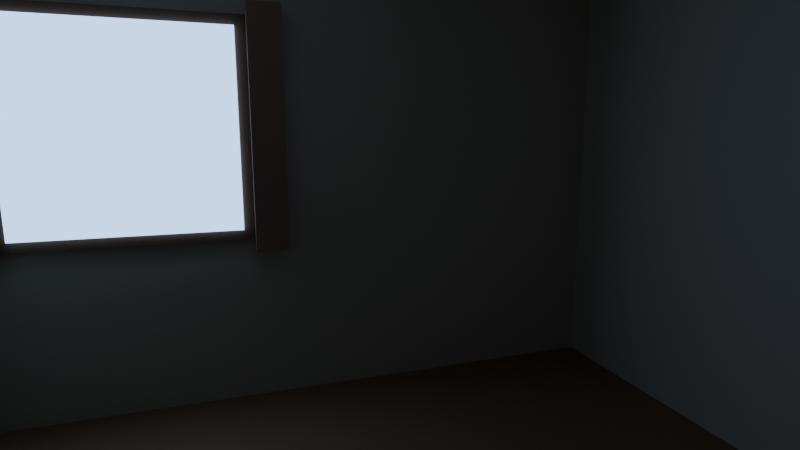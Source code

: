 # Source: cozycomputerroom.blend  (saved by Blender 5.2.45; exported with 4.5.12 LTS)
import bpy
from mathutils import Matrix  # noqa: F401  (used for matrix-valued properties, if any)

bpy.ops.wm.read_factory_settings(use_empty=True)
scene = bpy.context.scene
scene.name = 'Scene'

# ---- collections
col_collection = bpy.data.collections.new('Collection'); scene.collection.children.link(col_collection)

# ---- materials (node trees are filled in below, after node groups)
mat_floor_material = bpy.data.materials.new('Floor_Material')
mat_ceiling_material = bpy.data.materials.new('Ceiling_Material')
mat_warmplaster_material = bpy.data.materials.new('WarmPlaster_Material')
mat_wallleft_material = bpy.data.materials.new('WallLeft_Material')
mat_doorpanel_material = bpy.data.materials.new('DoorPanel_Material')
mat_darkwood_material = bpy.data.materials.new('DarkWood_Material')
mat_windowdusk_material = bpy.data.materials.new('WindowDusk_Material')
mat_curtainfabric_material = bpy.data.materials.new('CurtainFabric_Material')

# ---- material node trees
mat_floor_material.use_nodes = True; mat_floor_material.node_tree.nodes.clear()
_N = mat_floor_material.node_tree.nodes; _L = mat_floor_material.node_tree.links
n0 = _N.new('ShaderNodeBsdfPrincipled'); n0.name = 'Principled BSDF'; n0.location = (-200, 100)
n0.inputs[0].default_value = (0.3, 0.17, 0.09, 1.0)
n0.inputs[1].default_value = 0.05
n0.inputs[10].default_value = 0.005
n1 = _N.new('ShaderNodeOutputMaterial'); n1.name = 'Material Output'; n1.location = (200, 100)
_L.new(n0.outputs[0], n1.inputs[0])
n1.is_active_output = True
mat_ceiling_material.use_nodes = True; mat_ceiling_material.node_tree.nodes.clear()
_N = mat_ceiling_material.node_tree.nodes; _L = mat_ceiling_material.node_tree.links
n0 = _N.new('ShaderNodeBsdfPrincipled'); n0.name = 'Principled BSDF'; n0.location = (-200, 100)
n0.inputs[0].default_value = (0.72, 0.66, 0.56, 1.0)
n0.inputs[2].default_value = 0.9
n0.inputs[10].default_value = 0.005
n1 = _N.new('ShaderNodeOutputMaterial'); n1.name = 'Material Output'; n1.location = (200, 100)
_L.new(n0.outputs[0], n1.inputs[0])
n1.is_active_output = True
mat_warmplaster_material.use_nodes = True; mat_warmplaster_material.node_tree.nodes.clear()
_N = mat_warmplaster_material.node_tree.nodes; _L = mat_warmplaster_material.node_tree.links
n0 = _N.new('ShaderNodeBsdfPrincipled'); n0.name = 'Principled BSDF'; n0.location = (-200, 100)
n0.inputs[0].default_value = (0.58, 0.49, 0.39, 1.0)
n0.inputs[2].default_value = 0.85
n0.inputs[10].default_value = 0.005
n1 = _N.new('ShaderNodeOutputMaterial'); n1.name = 'Material Output'; n1.location = (200, 100)
_L.new(n0.outputs[0], n1.inputs[0])
n1.is_active_output = True
mat_wallleft_material.use_nodes = True; mat_wallleft_material.node_tree.nodes.clear()
_N = mat_wallleft_material.node_tree.nodes; _L = mat_wallleft_material.node_tree.links
n0 = _N.new('ShaderNodeBsdfPrincipled'); n0.name = 'Principled BSDF'; n0.location = (-200, 100)
n0.inputs[0].default_value = (0.35, 0.42, 0.34, 1.0)
n0.inputs[2].default_value = 0.9
n0.inputs[10].default_value = 0.005
n1 = _N.new('ShaderNodeOutputMaterial'); n1.name = 'Material Output'; n1.location = (200, 100)
_L.new(n0.outputs[0], n1.inputs[0])
n1.is_active_output = True
mat_doorpanel_material.use_nodes = True; mat_doorpanel_material.node_tree.nodes.clear()
_N = mat_doorpanel_material.node_tree.nodes; _L = mat_doorpanel_material.node_tree.links
n0 = _N.new('ShaderNodeBsdfPrincipled'); n0.name = 'Principled BSDF'; n0.location = (-200, 100)
n0.inputs[0].default_value = (0.35, 0.2, 0.11, 1.0)
n0.inputs[2].default_value = 0.4
n0.inputs[10].default_value = 0.005
n1 = _N.new('ShaderNodeOutputMaterial'); n1.name = 'Material Output'; n1.location = (200, 100)
_L.new(n0.outputs[0], n1.inputs[0])
n1.is_active_output = True
mat_darkwood_material.use_nodes = True; mat_darkwood_material.node_tree.nodes.clear()
_N = mat_darkwood_material.node_tree.nodes; _L = mat_darkwood_material.node_tree.links
n0 = _N.new('ShaderNodeBsdfPrincipled'); n0.name = 'Principled BSDF'; n0.location = (-200, 100)
n0.inputs[0].default_value = (0.16, 0.09, 0.05, 1.0)
n0.inputs[2].default_value = 0.45
n0.inputs[10].default_value = 0.005
n1 = _N.new('ShaderNodeOutputMaterial'); n1.name = 'Material Output'; n1.location = (200, 100)
_L.new(n0.outputs[0], n1.inputs[0])
n1.is_active_output = True
mat_windowdusk_material.use_nodes = True; mat_windowdusk_material.node_tree.nodes.clear()
_N = mat_windowdusk_material.node_tree.nodes; _L = mat_windowdusk_material.node_tree.links
n0 = _N.new('ShaderNodeBsdfPrincipled'); n0.name = 'Principled BSDF'; n0.location = (-200, 100)
n0.inputs[0].default_value = (0.04, 0.1, 0.22, 1.0)
n0.inputs[1].default_value = 0.1
n0.inputs[2].default_value = 0.15
n0.inputs[10].default_value = 0.005
n0.inputs[27].default_value = (0.35, 0.55, 0.95, 1.0)
n0.inputs[28].default_value = 3.0
n1 = _N.new('ShaderNodeOutputMaterial'); n1.name = 'Material Output'; n1.location = (200, 100)
_L.new(n0.outputs[0], n1.inputs[0])
n1.is_active_output = True
mat_curtainfabric_material.use_nodes = True; mat_curtainfabric_material.node_tree.nodes.clear()
_N = mat_curtainfabric_material.node_tree.nodes; _L = mat_curtainfabric_material.node_tree.links
n0 = _N.new('ShaderNodeBsdfPrincipled'); n0.name = 'Principled BSDF'; n0.location = (-200, 100)
n0.inputs[0].default_value = (0.42, 0.23, 0.17, 1.0)
n0.inputs[2].default_value = 0.95
n0.inputs[10].default_value = 0.005
n1 = _N.new('ShaderNodeOutputMaterial'); n1.name = 'Material Output'; n1.location = (200, 100)
_L.new(n0.outputs[0], n1.inputs[0])
n1.is_active_output = True

# ---- world
world_world = bpy.data.worlds.new('World'); scene.world = world_world
world_world.use_nodes = True; world_world.node_tree.nodes.clear()
_N = world_world.node_tree.nodes; _L = world_world.node_tree.links
n0 = _N.new('ShaderNodeOutputWorld'); n0.name = 'World Output'; n0.location = (200, 100)
n1 = _N.new('ShaderNodeBackground'); n1.name = 'Background'; n1.location = (-200, 100)
n1.inputs[0].default_value = (0.05088, 0.05088, 0.05088, 1.0)
_L.new(n1.outputs[0], n0.inputs[0])
n0.is_active_output = True
world_world.color = (0.05088, 0.05088, 0.05088)
world_world.sun_shadow_jitter_overblur = 0.0

# ---- cameras
cam_herocamera_camera = bpy.data.cameras.new('HeroCamera_Camera')
cam_herocamera_camera.lens = 24.0

# ---- meshes
me_floor_mesh = bpy.data.meshes.new('Floor_Mesh')
me_floor_mesh.from_pydata([(-1.0, -1.0, -1.0), (1.0, -1.0, -1.0), (1.0, 1.0, -1.0), (-1.0, 1.0, -1.0), (-1.0, -1.0, 1.0), (1.0, -1.0, 1.0), (1.0, 1.0, 1.0), (-1.0, 1.0, 1.0)], [], [(0, 3, 2, 1), (4, 5, 6, 7), (0, 1, 5, 4), (1, 2, 6, 5), (2, 3, 7, 6), (3, 0, 4, 7)])
me_floor_mesh.materials.append(mat_floor_material)
me_floor_mesh.update()
me_ceiling_mesh = bpy.data.meshes.new('Ceiling_Mesh')
me_ceiling_mesh.from_pydata([(-1.0, -1.0, -1.0), (1.0, -1.0, -1.0), (1.0, 1.0, -1.0), (-1.0, 1.0, -1.0), (-1.0, -1.0, 1.0), (1.0, -1.0, 1.0), (1.0, 1.0, 1.0), (-1.0, 1.0, 1.0)], [], [(0, 3, 2, 1), (4, 5, 6, 7), (0, 1, 5, 4), (1, 2, 6, 5), (2, 3, 7, 6), (3, 0, 4, 7)])
me_ceiling_mesh.materials.append(mat_ceiling_material)
me_ceiling_mesh.update()
me_wallback_mesh = bpy.data.meshes.new('WallBack_Mesh')
me_wallback_mesh.from_pydata([(-1.0, -1.0, -1.0), (1.0, -1.0, -1.0), (1.0, 1.0, -1.0), (-1.0, 1.0, -1.0), (-1.0, -1.0, 1.0), (1.0, -1.0, 1.0), (1.0, 1.0, 1.0), (-1.0, 1.0, 1.0)], [], [(0, 3, 2, 1), (4, 5, 6, 7), (0, 1, 5, 4), (1, 2, 6, 5), (2, 3, 7, 6), (3, 0, 4, 7)])
me_wallback_mesh.materials.append(mat_warmplaster_material)
me_wallback_mesh.update()
me_wallfront_mesh = bpy.data.meshes.new('WallFront_Mesh')
me_wallfront_mesh.from_pydata([(-1.0, -1.0, -1.0), (1.0, -1.0, -1.0), (1.0, 1.0, -1.0), (-1.0, 1.0, -1.0), (-1.0, -1.0, 1.0), (1.0, -1.0, 1.0), (1.0, 1.0, 1.0), (-1.0, 1.0, 1.0)], [], [(0, 3, 2, 1), (4, 5, 6, 7), (0, 1, 5, 4), (1, 2, 6, 5), (2, 3, 7, 6), (3, 0, 4, 7)])
me_wallfront_mesh.materials.append(mat_warmplaster_material)
me_wallfront_mesh.update()
me_wallleft_mesh = bpy.data.meshes.new('WallLeft_Mesh')
me_wallleft_mesh.from_pydata([(-1.0, -1.0, -1.0), (1.0, -1.0, -1.0), (1.0, 1.0, -1.0), (-1.0, 1.0, -1.0), (-1.0, -1.0, 1.0), (1.0, -1.0, 1.0), (1.0, 1.0, 1.0), (-1.0, 1.0, 1.0)], [], [(0, 3, 2, 1), (4, 5, 6, 7), (0, 1, 5, 4), (1, 2, 6, 5), (2, 3, 7, 6), (3, 0, 4, 7)])
me_wallleft_mesh.materials.append(mat_wallleft_material)
me_wallleft_mesh.update()
me_wallright_mesh = bpy.data.meshes.new('WallRight_Mesh')
me_wallright_mesh.from_pydata([(-1.0, -1.0, -1.0), (1.0, -1.0, -1.0), (1.0, 1.0, -1.0), (-1.0, 1.0, -1.0), (-1.0, -1.0, 1.0), (1.0, -1.0, 1.0), (1.0, 1.0, 1.0), (-1.0, 1.0, 1.0)], [], [(0, 3, 2, 1), (4, 5, 6, 7), (0, 1, 5, 4), (1, 2, 6, 5), (2, 3, 7, 6), (3, 0, 4, 7)])
me_wallright_mesh.materials.append(mat_warmplaster_material)
me_wallright_mesh.update()
me_doorpanel_mesh = bpy.data.meshes.new('DoorPanel_Mesh')
me_doorpanel_mesh.from_pydata([(-1.0, -1.0, -1.0), (1.0, -1.0, -1.0), (1.0, 1.0, -1.0), (-1.0, 1.0, -1.0), (-1.0, -1.0, 1.0), (1.0, -1.0, 1.0), (1.0, 1.0, 1.0), (-1.0, 1.0, 1.0)], [], [(0, 3, 2, 1), (4, 5, 6, 7), (0, 1, 5, 4), (1, 2, 6, 5), (2, 3, 7, 6), (3, 0, 4, 7)])
me_doorpanel_mesh.materials.append(mat_doorpanel_material)
me_doorpanel_mesh.update()
me_doorframe_mesh = bpy.data.meshes.new('DoorFrame_Mesh')
me_doorframe_mesh.from_pydata([(-1.0, -1.0, -1.0), (1.0, -1.0, -1.0), (1.0, 1.0, -1.0), (-1.0, 1.0, -1.0), (-1.0, -1.0, 1.0), (1.0, -1.0, 1.0), (1.0, 1.0, 1.0), (-1.0, 1.0, 1.0)], [], [(0, 3, 2, 1), (4, 5, 6, 7), (0, 1, 5, 4), (1, 2, 6, 5), (2, 3, 7, 6), (3, 0, 4, 7)])
me_doorframe_mesh.materials.append(mat_darkwood_material)
me_doorframe_mesh.update()
me_windowframe_mesh = bpy.data.meshes.new('WindowFrame_Mesh')
me_windowframe_mesh.from_pydata([(-1.0, -1.0, -1.0), (1.0, -1.0, -1.0), (1.0, 1.0, -1.0), (-1.0, 1.0, -1.0), (-1.0, -1.0, 1.0), (1.0, -1.0, 1.0), (1.0, 1.0, 1.0), (-1.0, 1.0, 1.0)], [], [(0, 3, 2, 1), (4, 5, 6, 7), (0, 1, 5, 4), (1, 2, 6, 5), (2, 3, 7, 6), (3, 0, 4, 7)])
me_windowframe_mesh.materials.append(mat_darkwood_material)
me_windowframe_mesh.update()
me_windowdusk_mesh = bpy.data.meshes.new('WindowDusk_Mesh')
me_windowdusk_mesh.from_pydata([(-1.0, -1.0, -1.0), (1.0, -1.0, -1.0), (1.0, 1.0, -1.0), (-1.0, 1.0, -1.0), (-1.0, -1.0, 1.0), (1.0, -1.0, 1.0), (1.0, 1.0, 1.0), (-1.0, 1.0, 1.0)], [], [(0, 3, 2, 1), (4, 5, 6, 7), (0, 1, 5, 4), (1, 2, 6, 5), (2, 3, 7, 6), (3, 0, 4, 7)])
me_windowdusk_mesh.materials.append(mat_windowdusk_material)
me_windowdusk_mesh.update()
me_curtainleft_mesh = bpy.data.meshes.new('CurtainLeft_Mesh')
me_curtainleft_mesh.from_pydata([(-1.0, -1.0, -1.0), (1.0, -1.0, -1.0), (1.0, 1.0, -1.0), (-1.0, 1.0, -1.0), (-1.0, -1.0, 1.0), (1.0, -1.0, 1.0), (1.0, 1.0, 1.0), (-1.0, 1.0, 1.0)], [], [(0, 3, 2, 1), (4, 5, 6, 7), (0, 1, 5, 4), (1, 2, 6, 5), (2, 3, 7, 6), (3, 0, 4, 7)])
me_curtainleft_mesh.materials.append(mat_curtainfabric_material)
me_curtainleft_mesh.update()
me_curtainright_mesh = bpy.data.meshes.new('CurtainRight_Mesh')
me_curtainright_mesh.from_pydata([(-1.0, -1.0, -1.0), (1.0, -1.0, -1.0), (1.0, 1.0, -1.0), (-1.0, 1.0, -1.0), (-1.0, -1.0, 1.0), (1.0, -1.0, 1.0), (1.0, 1.0, 1.0), (-1.0, 1.0, 1.0)], [], [(0, 3, 2, 1), (4, 5, 6, 7), (0, 1, 5, 4), (1, 2, 6, 5), (2, 3, 7, 6), (3, 0, 4, 7)])
me_curtainright_mesh.materials.append(mat_curtainfabric_material)
me_curtainright_mesh.update()

# ---- objects
ob_floor = bpy.data.objects.new('Floor', me_floor_mesh)
ob_ceiling = bpy.data.objects.new('Ceiling', me_ceiling_mesh)
ob_wallback = bpy.data.objects.new('WallBack', me_wallback_mesh)
ob_wallfront = bpy.data.objects.new('WallFront', me_wallfront_mesh)
ob_wallleft = bpy.data.objects.new('WallLeft', me_wallleft_mesh)
ob_wallright = bpy.data.objects.new('WallRight', me_wallright_mesh)
ob_doorpanel = bpy.data.objects.new('DoorPanel', me_doorpanel_mesh)
ob_doorframe = bpy.data.objects.new('DoorFrame', me_doorframe_mesh)
ob_windowframe = bpy.data.objects.new('WindowFrame', me_windowframe_mesh)
ob_windowdusk = bpy.data.objects.new('WindowDusk', me_windowdusk_mesh)
ob_curtainleft = bpy.data.objects.new('CurtainLeft', me_curtainleft_mesh)
ob_curtainright = bpy.data.objects.new('CurtainRight', me_curtainright_mesh)
ob_herocamera = bpy.data.objects.new('HeroCamera', cam_herocamera_camera)

# ---- transforms, parenting, visibility, modifiers, constraints
ob_floor.location = (0.0, 0.0, -0.1)
ob_floor.scale = (1.8, 1.6, 0.1)
ob_ceiling.location = (0.0, 0.0, 2.7)
ob_ceiling.scale = (1.8, 1.6, 0.1)
ob_wallback.location = (0.0, 1.7, 1.3)
ob_wallback.scale = (1.8, 0.1, 1.3)
ob_wallfront.location = (0.0, -1.7, 1.3)
ob_wallfront.scale = (1.8, 0.1, 1.3)
ob_wallleft.location = (-1.9, 0.0, 1.3)
ob_wallleft.scale = (0.1, 1.6, 1.3)
ob_wallright.location = (1.9, 0.0, 1.3)
ob_wallright.scale = (0.1, 1.6, 1.3)
ob_doorpanel.location = (1.775, -1.0, 1.03)
ob_doorpanel.scale = (0.02, 0.43, 1.03)
ob_doorframe.location = (1.79, -1.0, 1.05)
ob_doorframe.scale = (0.025, 0.47, 1.05)
ob_windowframe.location = (-1.0, 1.585, 1.55)
ob_windowframe.scale = (0.62, 0.02, 0.6)
ob_windowdusk.location = (-1.0, 1.553, 1.55)
ob_windowdusk.scale = (0.56, 0.012, 0.54)
ob_curtainleft.location = (-1.71, 1.53, 1.55)
ob_curtainleft.scale = (0.09, 0.025, 0.66)
ob_curtainright.location = (-0.29, 1.53, 1.55)
ob_curtainright.scale = (0.09, 0.025, 0.66)
ob_herocamera.location = (-0.55, -1.48, 1.55)
ob_herocamera.rotation_euler = (1.396, 0.0, -0.3249)

# ---- collection membership
col_collection.objects.link(ob_floor)
col_collection.objects.link(ob_ceiling)
col_collection.objects.link(ob_wallback)
col_collection.objects.link(ob_wallfront)
col_collection.objects.link(ob_wallleft)
col_collection.objects.link(ob_wallright)
col_collection.objects.link(ob_doorpanel)
col_collection.objects.link(ob_doorframe)
col_collection.objects.link(ob_windowframe)
col_collection.objects.link(ob_windowdusk)
col_collection.objects.link(ob_curtainleft)
col_collection.objects.link(ob_curtainright)
col_collection.objects.link(ob_herocamera)

# ---- scene / render settings (as saved in the file)
scene.camera = ob_herocamera
scene.frame_start = 1; scene.frame_end = 250; scene.frame_set(1)
scene.render.engine = 'BLENDER_EEVEE_NEXT'
scene.render.bake_bias = 0.0
scene.render.bake_samples = 0
scene.render.compositor_device = 'GPU'
scene.cycles.samples = 64
scene.eevee.use_volume_custom_range = False
scene.eevee.fast_gi_thickness_near = 0.1
scene.eevee.fast_gi_thickness_far = 0.0
scene.eevee.ray_tracing_options.screen_trace_thickness = 0.1
bpy.context.view_layer.update()
